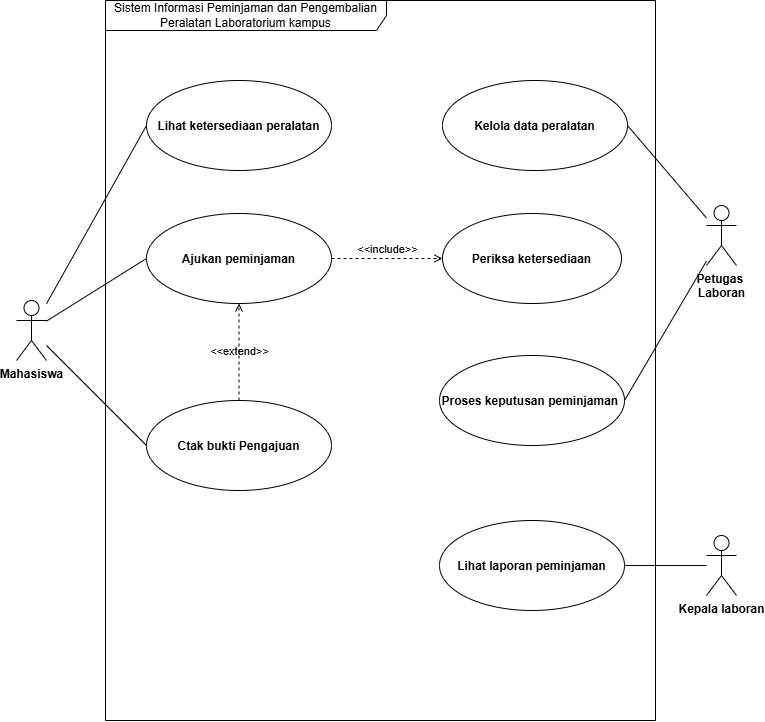

The diagram above was exported from draw.io. Its source (the exported page's mxGraphModel, read from the mxfile embedded in the PNG):
<mxGraphModel dx="1079" dy="1138" grid="1" gridSize="10" guides="1" tooltips="1" connect="1" arrows="1" fold="1" page="1" pageScale="1" pageWidth="827" pageHeight="1169" math="0" shadow="0">
  <root>
    <mxCell id="0" />
    <mxCell id="1" parent="0" />
    <mxCell id="H31Xv0CxFdL9cmwElTgS-1" parent="1" style="shape=umlFrame;whiteSpace=wrap;html=1;pointerEvents=0;recursiveResize=0;container=1;collapsible=0;width=281;height=30;" value="Sistem Informasi Peminjaman dan Pengembalian Peralatan Laboratorium kampus" vertex="1">
      <mxGeometry height="720" width="550" x="139" y="120" as="geometry" />
    </mxCell>
    <mxCell id="H31Xv0CxFdL9cmwElTgS-3" parent="H31Xv0CxFdL9cmwElTgS-1" style="ellipse;fontStyle=1" value="Lihat ketersediaan peralatan" vertex="1">
      <mxGeometry height="90" width="185" x="41" y="80" as="geometry" />
    </mxCell>
    <mxCell id="H31Xv0CxFdL9cmwElTgS-10" parent="H31Xv0CxFdL9cmwElTgS-1" style="ellipse;fontStyle=1" value="Periksa ketersediaan" vertex="1">
      <mxGeometry height="90" width="179" x="337" y="213" as="geometry" />
    </mxCell>
    <mxCell id="IXcDOAcr8JXwdcaZZMAd-1" parent="H31Xv0CxFdL9cmwElTgS-1" style="ellipse;fontStyle=1" value="Kelola data peralatan" vertex="1">
      <mxGeometry height="90" width="185" x="337" y="80" as="geometry" />
    </mxCell>
    <mxCell id="IXcDOAcr8JXwdcaZZMAd-2" parent="H31Xv0CxFdL9cmwElTgS-1" style="ellipse;fontStyle=1" value="Ajukan peminjaman" vertex="1">
      <mxGeometry height="90" width="185" x="41" y="213" as="geometry" />
    </mxCell>
    <mxCell id="IXcDOAcr8JXwdcaZZMAd-3" parent="H31Xv0CxFdL9cmwElTgS-1" style="ellipse;fontStyle=1" value="Proses keputusan peminjaman " vertex="1">
      <mxGeometry height="90" width="185" x="334" y="355" as="geometry" />
    </mxCell>
    <mxCell id="IXcDOAcr8JXwdcaZZMAd-4" parent="H31Xv0CxFdL9cmwElTgS-1" style="ellipse;fontStyle=1" value="Lihat laporan peminjaman" vertex="1">
      <mxGeometry height="90" width="185" x="334" y="520" as="geometry" />
    </mxCell>
    <mxCell id="IXcDOAcr8JXwdcaZZMAd-5" parent="H31Xv0CxFdL9cmwElTgS-1" style="ellipse;fontStyle=1" value="Ctak bukti Pengajuan" vertex="1">
      <mxGeometry height="90" width="185" x="41" y="400" as="geometry" />
    </mxCell>
    <mxCell id="IXcDOAcr8JXwdcaZZMAd-28" edge="1" parent="H31Xv0CxFdL9cmwElTgS-1" source="IXcDOAcr8JXwdcaZZMAd-2" style="html=1;verticalAlign=bottom;labelBackgroundColor=none;endArrow=open;endFill=0;dashed=1;exitX=1;exitY=0.5;exitDx=0;exitDy=0;" target="H31Xv0CxFdL9cmwElTgS-10" value="&amp;lt;&amp;lt;include&amp;gt;&amp;gt;">
      <mxGeometry relative="1" width="160" as="geometry">
        <mxPoint x="31" y="270" as="sourcePoint" />
        <mxPoint x="201" y="260" as="targetPoint" />
      </mxGeometry>
    </mxCell>
    <mxCell id="IXcDOAcr8JXwdcaZZMAd-29" edge="1" parent="H31Xv0CxFdL9cmwElTgS-1" source="IXcDOAcr8JXwdcaZZMAd-5" style="html=1;verticalAlign=bottom;labelBackgroundColor=none;endArrow=open;endFill=0;dashed=1;exitX=0.5;exitY=0;exitDx=0;exitDy=0;entryX=0.5;entryY=1;entryDx=0;entryDy=0;" target="IXcDOAcr8JXwdcaZZMAd-2" value="&amp;lt;&amp;lt;extend&amp;gt;&amp;gt;">
      <mxGeometry relative="1" width="160" x="-0.1753" as="geometry">
        <mxPoint as="offset" />
        <mxPoint x="31" y="270" as="sourcePoint" />
        <mxPoint x="191" y="270" as="targetPoint" />
      </mxGeometry>
    </mxCell>
    <mxCell id="IXcDOAcr8JXwdcaZZMAd-31" edge="1" parent="1" source="H31Xv0CxFdL9cmwElTgS-2" style="edgeStyle=none;html=1;entryX=0;entryY=0.5;entryDx=0;entryDy=0;endArrow=none;endFill=0;" target="IXcDOAcr8JXwdcaZZMAd-2">
      <mxGeometry relative="1" as="geometry" />
    </mxCell>
    <mxCell id="IXcDOAcr8JXwdcaZZMAd-32" edge="1" parent="1" source="H31Xv0CxFdL9cmwElTgS-2" style="edgeStyle=none;html=1;entryX=0;entryY=0.5;entryDx=0;entryDy=0;endArrow=none;endFill=0;" target="H31Xv0CxFdL9cmwElTgS-3">
      <mxGeometry relative="1" as="geometry" />
    </mxCell>
    <mxCell id="IXcDOAcr8JXwdcaZZMAd-33" edge="1" parent="1" source="H31Xv0CxFdL9cmwElTgS-2" style="edgeStyle=none;html=1;entryX=0;entryY=0.5;entryDx=0;entryDy=0;endArrow=none;endFill=0;" target="IXcDOAcr8JXwdcaZZMAd-5">
      <mxGeometry relative="1" as="geometry" />
    </mxCell>
    <mxCell id="H31Xv0CxFdL9cmwElTgS-2" parent="1" style="shape=umlActor;verticalLabelPosition=bottom;verticalAlign=top;html=1;" value="&lt;b&gt;Mahasiswa&lt;/b&gt;" vertex="1">
      <mxGeometry height="60" width="30" x="50" y="420" as="geometry" />
    </mxCell>
    <mxCell id="IXcDOAcr8JXwdcaZZMAd-18" edge="1" parent="1" source="H31Xv0CxFdL9cmwElTgS-5" style="edgeStyle=none;html=1;entryX=1;entryY=0.5;entryDx=0;entryDy=0;startArrow=none;startFill=0;endArrow=none;endFill=0;" target="IXcDOAcr8JXwdcaZZMAd-3">
      <mxGeometry relative="1" as="geometry" />
    </mxCell>
    <mxCell id="IXcDOAcr8JXwdcaZZMAd-34" edge="1" parent="1" source="H31Xv0CxFdL9cmwElTgS-5" style="edgeStyle=none;html=1;entryX=1;entryY=0.5;entryDx=0;entryDy=0;endArrow=none;endFill=0;" target="IXcDOAcr8JXwdcaZZMAd-1">
      <mxGeometry relative="1" as="geometry" />
    </mxCell>
    <mxCell id="H31Xv0CxFdL9cmwElTgS-5" parent="1" style="shape=umlActor;verticalLabelPosition=bottom;verticalAlign=top;html=1;" value="&lt;b&gt;Petugas&amp;nbsp;&lt;/b&gt;&lt;div&gt;&lt;b&gt;Laboran&lt;/b&gt;&lt;/div&gt;" vertex="1">
      <mxGeometry height="60" width="30" x="740" y="325" as="geometry" />
    </mxCell>
    <mxCell id="IXcDOAcr8JXwdcaZZMAd-20" edge="1" parent="1" source="IXcDOAcr8JXwdcaZZMAd-6" style="edgeStyle=none;html=1;entryX=1;entryY=0.5;entryDx=0;entryDy=0;endArrow=none;endFill=0;" target="IXcDOAcr8JXwdcaZZMAd-4">
      <mxGeometry relative="1" as="geometry" />
    </mxCell>
    <mxCell id="IXcDOAcr8JXwdcaZZMAd-6" parent="1" style="shape=umlActor;verticalLabelPosition=bottom;verticalAlign=top;html=1;" value="&lt;b&gt;Kepala laboran&lt;/b&gt;" vertex="1">
      <mxGeometry height="60" width="30" x="740" y="655" as="geometry" />
    </mxCell>
  </root>
</mxGraphModel>